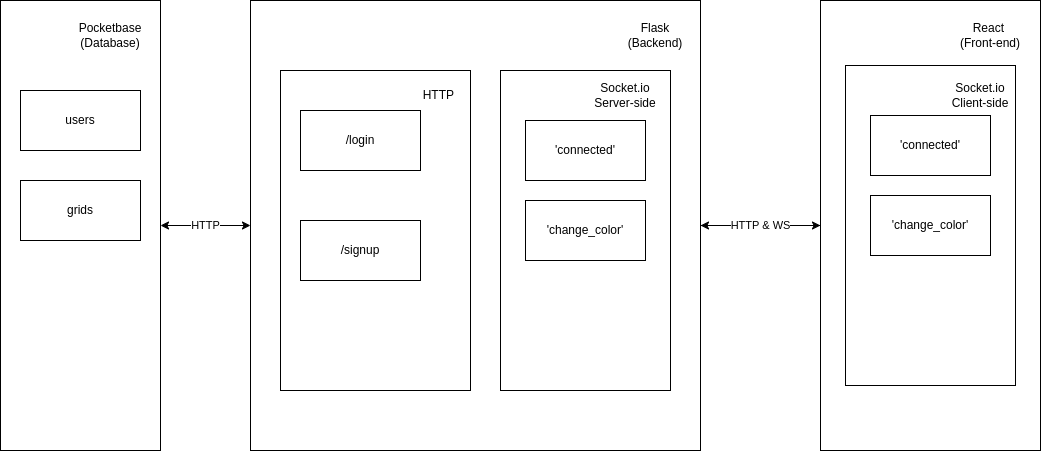

The diagram above was exported from draw.io. Its source (the exported page's mxGraphModel, read from the mxfile embedded in the PNG):
<mxGraphModel dx="2261" dy="738" grid="1" gridSize="10" guides="1" tooltips="1" connect="1" arrows="1" fold="1" page="1" pageScale="1" pageWidth="827" pageHeight="1169" math="0" shadow="0">
  <root>
    <mxCell id="0" />
    <mxCell id="1" parent="0" />
    <mxCell id="M-qtnoN8Y4Dt9xzBlkdq-27" value="" style="edgeStyle=orthogonalEdgeStyle;rounded=0;orthogonalLoop=1;jettySize=auto;html=1;" parent="1" source="M-qtnoN8Y4Dt9xzBlkdq-1" target="M-qtnoN8Y4Dt9xzBlkdq-25" edge="1">
      <mxGeometry relative="1" as="geometry" />
    </mxCell>
    <mxCell id="M-qtnoN8Y4Dt9xzBlkdq-1" value="" style="whiteSpace=wrap;html=1;" parent="1" vertex="1">
      <mxGeometry x="170" y="160" width="450" height="450" as="geometry" />
    </mxCell>
    <mxCell id="M-qtnoN8Y4Dt9xzBlkdq-3" value="Flask&lt;br&gt;(Backend)" style="text;html=1;strokeColor=none;fillColor=none;align=center;verticalAlign=middle;whiteSpace=wrap;rounded=0;" parent="1" vertex="1">
      <mxGeometry x="540" y="180" width="70" height="30" as="geometry" />
    </mxCell>
    <mxCell id="M-qtnoN8Y4Dt9xzBlkdq-4" value="" style="rounded=0;whiteSpace=wrap;html=1;" parent="1" vertex="1">
      <mxGeometry x="-80" y="160" width="160" height="450" as="geometry" />
    </mxCell>
    <mxCell id="M-qtnoN8Y4Dt9xzBlkdq-5" value="Pocketbase&lt;br&gt;(Database)" style="text;html=1;strokeColor=none;fillColor=none;align=center;verticalAlign=middle;whiteSpace=wrap;rounded=0;" parent="1" vertex="1">
      <mxGeometry y="180" width="60" height="30" as="geometry" />
    </mxCell>
    <mxCell id="M-qtnoN8Y4Dt9xzBlkdq-7" value="HTTP" style="endArrow=classic;startArrow=classic;html=1;rounded=0;entryX=0;entryY=0.5;entryDx=0;entryDy=0;exitX=1;exitY=0.5;exitDx=0;exitDy=0;" parent="1" source="M-qtnoN8Y4Dt9xzBlkdq-4" target="M-qtnoN8Y4Dt9xzBlkdq-1" edge="1">
      <mxGeometry width="50" height="50" relative="1" as="geometry">
        <mxPoint x="390" y="410" as="sourcePoint" />
        <mxPoint x="440" y="360" as="targetPoint" />
      </mxGeometry>
    </mxCell>
    <mxCell id="M-qtnoN8Y4Dt9xzBlkdq-8" value="" style="whiteSpace=wrap;html=1;" parent="1" vertex="1">
      <mxGeometry x="740" y="160" width="220" height="450" as="geometry" />
    </mxCell>
    <mxCell id="M-qtnoN8Y4Dt9xzBlkdq-9" value="React&amp;nbsp;&lt;br&gt;(Front-end)" style="text;html=1;strokeColor=none;fillColor=none;align=center;verticalAlign=middle;whiteSpace=wrap;rounded=0;" parent="1" vertex="1">
      <mxGeometry x="870" y="180" width="80" height="30" as="geometry" />
    </mxCell>
    <mxCell id="M-qtnoN8Y4Dt9xzBlkdq-10" value="HTTP &amp;amp; WS" style="endArrow=classic;startArrow=classic;html=1;rounded=0;entryX=0;entryY=0.5;entryDx=0;entryDy=0;exitX=1;exitY=0.5;exitDx=0;exitDy=0;" parent="1" source="M-qtnoN8Y4Dt9xzBlkdq-1" target="M-qtnoN8Y4Dt9xzBlkdq-8" edge="1">
      <mxGeometry width="50" height="50" relative="1" as="geometry">
        <mxPoint x="480" y="410" as="sourcePoint" />
        <mxPoint x="530" y="360" as="targetPoint" />
      </mxGeometry>
    </mxCell>
    <mxCell id="M-qtnoN8Y4Dt9xzBlkdq-11" value="users" style="rounded=0;whiteSpace=wrap;html=1;" parent="1" vertex="1">
      <mxGeometry x="-60" y="250" width="120" height="60" as="geometry" />
    </mxCell>
    <mxCell id="M-qtnoN8Y4Dt9xzBlkdq-12" value="grids" style="rounded=0;whiteSpace=wrap;html=1;" parent="1" vertex="1">
      <mxGeometry x="-60" y="340" width="120" height="60" as="geometry" />
    </mxCell>
    <mxCell id="M-qtnoN8Y4Dt9xzBlkdq-15" value="" style="rounded=0;whiteSpace=wrap;html=1;" parent="1" vertex="1">
      <mxGeometry x="200" y="230" width="190" height="320" as="geometry" />
    </mxCell>
    <mxCell id="M-qtnoN8Y4Dt9xzBlkdq-13" value="/login" style="rounded=0;whiteSpace=wrap;html=1;" parent="1" vertex="1">
      <mxGeometry x="220" y="270" width="120" height="60" as="geometry" />
    </mxCell>
    <mxCell id="M-qtnoN8Y4Dt9xzBlkdq-14" value="/signup" style="rounded=0;whiteSpace=wrap;html=1;" parent="1" vertex="1">
      <mxGeometry x="220" y="380" width="120" height="60" as="geometry" />
    </mxCell>
    <mxCell id="M-qtnoN8Y4Dt9xzBlkdq-16" value="HTTP&amp;nbsp;" style="text;html=1;strokeColor=none;fillColor=none;align=center;verticalAlign=middle;whiteSpace=wrap;rounded=0;" parent="1" vertex="1">
      <mxGeometry x="340" y="240" width="40" height="30" as="geometry" />
    </mxCell>
    <mxCell id="M-qtnoN8Y4Dt9xzBlkdq-17" value="" style="rounded=0;whiteSpace=wrap;html=1;" parent="1" vertex="1">
      <mxGeometry x="420" y="230" width="170" height="320" as="geometry" />
    </mxCell>
    <mxCell id="M-qtnoN8Y4Dt9xzBlkdq-18" value="Socket.io&lt;br&gt;Server-side" style="text;html=1;strokeColor=none;fillColor=none;align=center;verticalAlign=middle;whiteSpace=wrap;rounded=0;" parent="1" vertex="1">
      <mxGeometry x="510" y="240" width="70" height="30" as="geometry" />
    </mxCell>
    <mxCell id="M-qtnoN8Y4Dt9xzBlkdq-19" value="'connected'" style="rounded=0;whiteSpace=wrap;html=1;" parent="1" vertex="1">
      <mxGeometry x="445" y="280" width="120" height="60" as="geometry" />
    </mxCell>
    <mxCell id="M-qtnoN8Y4Dt9xzBlkdq-20" value="'change_color'" style="rounded=0;whiteSpace=wrap;html=1;" parent="1" vertex="1">
      <mxGeometry x="445" y="360" width="120" height="60" as="geometry" />
    </mxCell>
    <mxCell id="M-qtnoN8Y4Dt9xzBlkdq-22" value="" style="rounded=0;whiteSpace=wrap;html=1;" parent="1" vertex="1">
      <mxGeometry x="765" y="225" width="170" height="320" as="geometry" />
    </mxCell>
    <mxCell id="M-qtnoN8Y4Dt9xzBlkdq-23" value="Socket.io&lt;br&gt;Client-side" style="text;html=1;strokeColor=none;fillColor=none;align=center;verticalAlign=middle;whiteSpace=wrap;rounded=0;" parent="1" vertex="1">
      <mxGeometry x="870" y="240" width="60" height="30" as="geometry" />
    </mxCell>
    <mxCell id="M-qtnoN8Y4Dt9xzBlkdq-24" value="'connected'" style="rounded=0;whiteSpace=wrap;html=1;" parent="1" vertex="1">
      <mxGeometry x="790" y="275" width="120" height="60" as="geometry" />
    </mxCell>
    <mxCell id="M-qtnoN8Y4Dt9xzBlkdq-25" value="'change_color'" style="rounded=0;whiteSpace=wrap;html=1;" parent="1" vertex="1">
      <mxGeometry x="790" y="355" width="120" height="60" as="geometry" />
    </mxCell>
  </root>
</mxGraphModel>